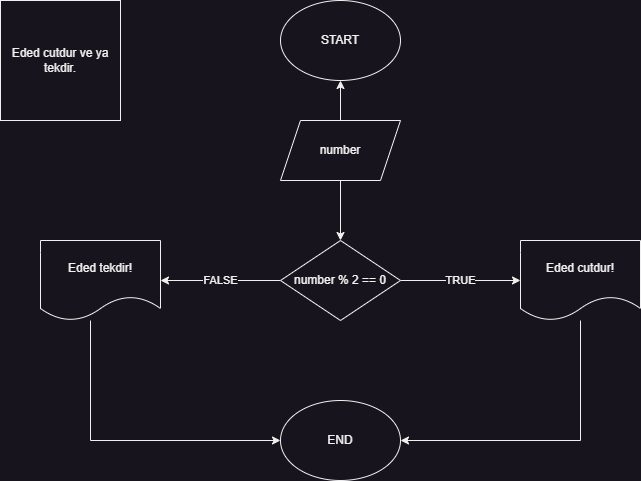

The diagram above was exported from draw.io. Its source (the exported page's mxGraphModel, read from the mxfile embedded in the PNG):
<mxGraphModel dx="1036" dy="654" grid="1" gridSize="10" guides="1" tooltips="1" connect="1" arrows="1" fold="1" page="1" pageScale="1" pageWidth="850" pageHeight="1100" math="0" shadow="0">
  <root>
    <mxCell id="0" />
    <mxCell id="1" parent="0" />
    <mxCell id="0AObOFZxPn74DYq82Ahc-1" value="START" style="ellipse;whiteSpace=wrap;html=1;" parent="1" vertex="1">
      <mxGeometry x="360" y="40" width="120" height="80" as="geometry" />
    </mxCell>
    <mxCell id="0AObOFZxPn74DYq82Ahc-2" value="END" style="ellipse;whiteSpace=wrap;html=1;" parent="1" vertex="1">
      <mxGeometry x="360" y="440" width="120" height="80" as="geometry" />
    </mxCell>
    <mxCell id="0AObOFZxPn74DYq82Ahc-3" style="edgeStyle=orthogonalEdgeStyle;rounded=0;orthogonalLoop=1;jettySize=auto;html=1;exitX=0.5;exitY=0;exitDx=0;exitDy=0;entryX=0.5;entryY=1;entryDx=0;entryDy=0;" parent="1" source="0AObOFZxPn74DYq82Ahc-5" target="0AObOFZxPn74DYq82Ahc-1" edge="1">
      <mxGeometry relative="1" as="geometry" />
    </mxCell>
    <mxCell id="0AObOFZxPn74DYq82Ahc-4" style="edgeStyle=orthogonalEdgeStyle;rounded=0;orthogonalLoop=1;jettySize=auto;html=1;exitX=0.5;exitY=1;exitDx=0;exitDy=0;entryX=0.5;entryY=0;entryDx=0;entryDy=0;" parent="1" source="0AObOFZxPn74DYq82Ahc-5" target="0AObOFZxPn74DYq82Ahc-8" edge="1">
      <mxGeometry relative="1" as="geometry" />
    </mxCell>
    <mxCell id="0AObOFZxPn74DYq82Ahc-5" value="number" style="shape=parallelogram;perimeter=parallelogramPerimeter;whiteSpace=wrap;html=1;fixedSize=1;" parent="1" vertex="1">
      <mxGeometry x="360" y="160" width="120" height="60" as="geometry" />
    </mxCell>
    <mxCell id="0AObOFZxPn74DYq82Ahc-6" value="TRUE" style="edgeStyle=orthogonalEdgeStyle;rounded=0;orthogonalLoop=1;jettySize=auto;html=1;exitX=1;exitY=0.5;exitDx=0;exitDy=0;entryX=0;entryY=0.5;entryDx=0;entryDy=0;" parent="1" source="0AObOFZxPn74DYq82Ahc-8" target="0AObOFZxPn74DYq82Ahc-10" edge="1">
      <mxGeometry relative="1" as="geometry" />
    </mxCell>
    <mxCell id="0AObOFZxPn74DYq82Ahc-7" value="FALSE" style="edgeStyle=orthogonalEdgeStyle;rounded=0;orthogonalLoop=1;jettySize=auto;html=1;exitX=0;exitY=0.5;exitDx=0;exitDy=0;entryX=1;entryY=0.5;entryDx=0;entryDy=0;" parent="1" source="0AObOFZxPn74DYq82Ahc-8" target="0AObOFZxPn74DYq82Ahc-12" edge="1">
      <mxGeometry relative="1" as="geometry" />
    </mxCell>
    <mxCell id="0AObOFZxPn74DYq82Ahc-8" value="number % 2 == 0" style="rhombus;whiteSpace=wrap;html=1;" parent="1" vertex="1">
      <mxGeometry x="360" y="280" width="120" height="80" as="geometry" />
    </mxCell>
    <mxCell id="0AObOFZxPn74DYq82Ahc-9" style="edgeStyle=orthogonalEdgeStyle;rounded=0;orthogonalLoop=1;jettySize=auto;html=1;entryX=1;entryY=0.5;entryDx=0;entryDy=0;" parent="1" source="0AObOFZxPn74DYq82Ahc-10" target="0AObOFZxPn74DYq82Ahc-2" edge="1">
      <mxGeometry relative="1" as="geometry">
        <Array as="points">
          <mxPoint x="660" y="480" />
        </Array>
      </mxGeometry>
    </mxCell>
    <mxCell id="0AObOFZxPn74DYq82Ahc-10" value="Eded cutdur!" style="shape=document;whiteSpace=wrap;html=1;boundedLbl=1;" parent="1" vertex="1">
      <mxGeometry x="600" y="280" width="120" height="80" as="geometry" />
    </mxCell>
    <mxCell id="0AObOFZxPn74DYq82Ahc-11" style="edgeStyle=orthogonalEdgeStyle;rounded=0;orthogonalLoop=1;jettySize=auto;html=1;entryX=0;entryY=0.5;entryDx=0;entryDy=0;" parent="1" source="0AObOFZxPn74DYq82Ahc-12" target="0AObOFZxPn74DYq82Ahc-2" edge="1">
      <mxGeometry relative="1" as="geometry">
        <Array as="points">
          <mxPoint x="170" y="480" />
        </Array>
      </mxGeometry>
    </mxCell>
    <mxCell id="0AObOFZxPn74DYq82Ahc-12" value="Eded tekdir!" style="shape=document;whiteSpace=wrap;html=1;boundedLbl=1;" parent="1" vertex="1">
      <mxGeometry x="120" y="280" width="120" height="80" as="geometry" />
    </mxCell>
    <mxCell id="0AObOFZxPn74DYq82Ahc-13" value="Eded cutdur ve ya tekdir." style="whiteSpace=wrap;html=1;aspect=fixed;" parent="1" vertex="1">
      <mxGeometry x="80" y="40" width="120" height="120" as="geometry" />
    </mxCell>
  </root>
</mxGraphModel>